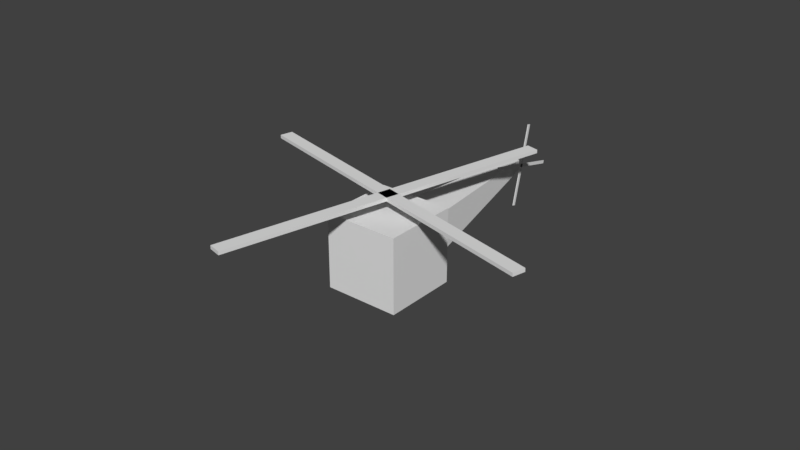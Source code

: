 # Source: heligroup.blend  (saved by Blender 2.81.16; exported with 4.5.12 LTS)
import bpy
from mathutils import Matrix  # noqa: F401  (used for matrix-valued properties, if any)

bpy.ops.wm.read_factory_settings(use_empty=True)
scene = bpy.context.scene
scene.name = 'Scene'

# ---- collections
col_collection_1 = bpy.data.collections.new('Collection 1'); scene.collection.children.link(col_collection_1)
col_collection_20 = bpy.data.collections.new('Collection 20'); scene.collection.children.link(col_collection_20)
col_collection_20.hide_render = True
col_collection_20.hide_viewport = True
col_group = bpy.data.collections.new('Group')  # instanced only; not linked into the scene

# ---- materials (node trees are filled in below, after node groups)
mat_material = bpy.data.materials.new('Material')
mat_material.alpha_threshold = 0.0
mat_material.roughness = 0.5
mat_material.line_color = (0.0, 0.0, 0.0, 1.0)

# ---- material node trees
mat_material.use_nodes = True; mat_material.node_tree.nodes.clear()
_N = mat_material.node_tree.nodes; _L = mat_material.node_tree.links
n0 = _N.new('ShaderNodeOutputMaterial'); n0.name = 'Material Output'; n0.location = (300, 300)
n1 = _N.new('ShaderNodeBsdfDiffuse'); n1.name = 'Diffuse BSDF'; n1.location = (10, 300)
_L.new(n1.outputs[0], n0.inputs[0])
n0.is_active_output = True

# ---- world
world_world = bpy.data.worlds.new('World'); scene.world = world_world
world_world.color = (0.05088, 0.05088, 0.05088)
world_world.use_sun_shadow = False
world_world.sun_shadow_jitter_overblur = 0.0
world_world.cycles.sampling_method = 'MANUAL'

# ---- meshes
me_cube_003 = bpy.data.meshes.new('Cube.003')
me_cube_003.from_pydata([(-0.01134, -0.04226, 1.11), (0.01134, -0.04226, 1.11), (-0.01134, 0.04226, 1.11), (0.01134, 0.04226, 1.11), (-0.01134, -0.04226, -1.11), (0.01134, -0.04226, -1.11), (-0.01134, 0.04226, -1.11), (0.01134, 0.04226, -1.11), (-0.01134, 1.11, 0.04226), (0.01134, 1.11, 0.04226), (-0.01134, 1.11, -0.04226), (0.01134, 1.11, -0.04226), (-0.01134, -1.11, 0.04226), (0.01134, -1.11, 0.04226), (-0.01134, -1.11, -0.04226), (0.01134, -1.11, -0.04226)], [], [(0, 1, 3, 2), (2, 3, 7, 6), (6, 7, 5, 4), (4, 5, 1, 0), (2, 6, 4, 0), (7, 3, 1, 5), (8, 9, 11, 10), (10, 11, 15, 14), (14, 15, 13, 12), (12, 13, 9, 8), (10, 14, 12, 8), (15, 11, 9, 13)])
me_cube_003.use_remesh_preserve_volume = False
me_cube_003.use_remesh_preserve_attributes = False
me_cube_003.use_mirror_vertex_groups = False
me_cube_003.update()
me_cube_001 = bpy.data.meshes.new('Cube.001')
me_cube_001.from_pydata([(-1.0, -1.0, -1.0), (-1.0, -1.0, 1.0), (-1.0, 1.0, -1.0), (-1.0, 1.0, 1.0), (1.0, -1.0, -1.0), (1.0, -1.0, 1.0), (1.0, 1.0, -1.0), (1.0, 1.0, 1.0), (-0.03809, 26.25, -1.0), (-0.03809, 26.25, 1.0), (0.03809, 26.25, -1.0), (0.03809, 26.25, 1.0), (-0.03809, -26.25, -1.0), (-0.03809, -26.25, 1.0), (0.03809, -26.25, -1.0), (0.03809, -26.25, 1.0)], [], [(0, 1, 3, 2), (2, 3, 7, 6), (6, 7, 5, 4), (4, 5, 1, 0), (2, 6, 4, 0), (7, 3, 1, 5), (8, 9, 11, 10), (10, 11, 15, 14), (14, 15, 13, 12), (12, 13, 9, 8), (10, 14, 12, 8), (15, 11, 9, 13)])
me_cube_001.use_remesh_preserve_volume = False
me_cube_001.use_remesh_preserve_attributes = False
me_cube_001.use_mirror_vertex_groups = False
me_cube_001.update()
me_cube = bpy.data.meshes.new('Cube')
me_cube.from_pydata([(0.5872, 1.0, -0.5872), (1.0, -1.0, -1.0), (-1.0, -1.0, -1.0), (-0.5872, 1.0, -0.5872), (0.5872, 1.0, 0.5872), (1.0, -1.0, 1.0), (-1.0, -1.0, 1.0), (-0.5872, 1.0, 0.5872), (1.0, 1.0, -1.0), (-1.0, 1.0, -1.0), (1.0, 1.0, 1.0), (-1.0, 1.0, 1.0), (0.1488, 5.221, 0.2702), (-0.1488, 5.221, 0.2702), (0.1488, 5.221, 0.5677), (-0.1488, 5.221, 0.5677)], [], [(8, 1, 2, 9), (10, 11, 6, 5), (8, 10, 5, 1), (1, 5, 6, 2), (2, 6, 11, 9), (3, 7, 15, 13), (3, 0, 8, 9), (0, 4, 10, 8), (7, 3, 9, 11), (4, 7, 11, 10), (14, 12, 13, 15), (0, 3, 13, 12), (7, 4, 14, 15), (4, 0, 12, 14)])
me_cube.materials.append(mat_material)
me_cube.use_remesh_preserve_volume = False
me_cube.use_remesh_preserve_attributes = False
me_cube.use_mirror_vertex_groups = False
me_cube.update()

# ---- objects
ob_group = bpy.data.objects.new('Group', None)
ob_cube_002 = bpy.data.objects.new('Cube.002', me_cube_003)
ob_cube_001 = bpy.data.objects.new('Cube.001', me_cube_001)
ob_cube = bpy.data.objects.new('Cube', me_cube)

# ---- transforms, parenting, visibility, modifiers, constraints
ob_group.location = (0.0, 0.0, 0.0)
ob_group.empty_image_offset = (0.0, 0.0)
ob_group.show_instancer_for_render = False
ob_group.instance_type = 'COLLECTION'
ob_group.lineart.crease_threshold = 0.0
ob_cube_002.location = (0.3759, 4.983, 0.5535)
ob_cube_002.rotation_euler = (116.0, 0.0, 0.0)
ob_cube_002.lineart.crease_threshold = 0.0
ob_cube_001.location = (0.0, 0.0, 1.397)
ob_cube_001.rotation_euler = (0.0, 0.0, 116.0)
ob_cube_001.scale = (4.524, 0.1723, 0.04624)
ob_cube_001.lineart.crease_threshold = 0.0
ob_cube.location = (0.0, 0.0, 0.0)
ob_cube.lock_rotations_4d = False
ob_cube.empty_display_type = 'ARROWS'
ob_cube.lineart.crease_threshold = 0.0
ob_group.instance_collection = col_group

# ---- collection membership
col_collection_1.objects.link(ob_group)
col_collection_20.objects.link(ob_cube_002)
col_collection_20.objects.link(ob_cube_001)
col_collection_20.objects.link(ob_cube)
col_group.objects.link(ob_cube_002)
col_group.objects.link(ob_cube_001)
col_group.objects.link(ob_cube)

# ---- scene / render settings (as saved in the file)
scene.frame_start = 1; scene.frame_end = 250; scene.frame_set(116)
scene.render.engine = 'CYCLES'
scene.render.resolution_percentage = 50
scene.render.dither_intensity = 0.0
scene.cycles.use_denoising = False
scene.cycles.samples = 128
scene.cycles.sampling_pattern = 'TABULATED_SOBOL'
scene.cycles.use_adaptive_sampling = False
scene.cycles.use_light_tree = False
scene.view_settings.view_transform = 'Standard'
bpy.context.view_layer.update()

# ---- added for rendering (the .blend has no active camera and no usable light): camera, sun
cam_auto = bpy.data.cameras.new('AutoCamera')
cam_auto.lens = 50.0
cam_auto.sensor_width = 36.0
cam_auto.clip_end = 1000.0
ob_auto_camera = bpy.data.objects.new('AutoCamera', cam_auto)
scene.collection.objects.link(ob_auto_camera)
ob_auto_camera.location = (15.1146, -17.7085, 12.5388)
ob_auto_camera.rotation_euler = (1.09748, -7.21219e-08, 0.694738)
scene.camera = ob_auto_camera
light_auto_sun = bpy.data.lights.new('AutoSun', 'SUN')
light_auto_sun.energy = 3.0
light_auto_sun.angle = 0.0523599
ob_auto_sun = bpy.data.objects.new('AutoSun', light_auto_sun)
scene.collection.objects.link(ob_auto_sun)
ob_auto_sun.rotation_euler = (0.872665, 0.174533, 0.523599)
bpy.context.view_layer.update()
